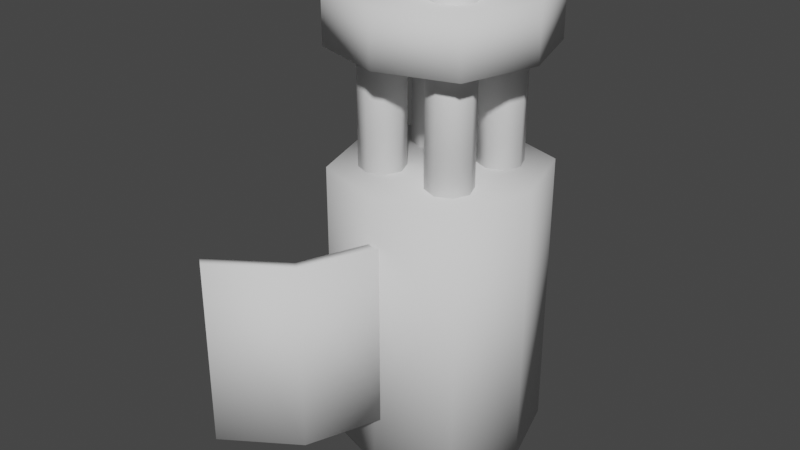 # Source: blaster_000.blend  (saved by Blender 3.0.42; exported with 4.5.12 LTS)
import bpy
from mathutils import Matrix  # noqa: F401  (used for matrix-valued properties, if any)

bpy.ops.wm.read_factory_settings(use_empty=True)
scene = bpy.context.scene
scene.name = 'Scene'

# ---- collections
col_collection = bpy.data.collections.new('Collection'); scene.collection.children.link(col_collection)

# ---- world
world_world = bpy.data.worlds.new('World'); scene.world = world_world
world_world.use_nodes = True; world_world.node_tree.nodes.clear()
_N = world_world.node_tree.nodes; _L = world_world.node_tree.links
n0 = _N.new('ShaderNodeOutputWorld'); n0.name = 'World Output'; n0.location = (300, 300)
n1 = _N.new('ShaderNodeBackground'); n1.name = 'Background'; n1.location = (10, 300)
n1.inputs[0].default_value = (0.05088, 0.05088, 0.05088, 1.0)
_L.new(n1.outputs[0], n0.inputs[0])
n0.is_active_output = True
world_world.color = (0.05088, 0.05088, 0.05088)
world_world.use_sun_shadow = False
world_world.sun_shadow_jitter_overblur = 0.0

# ---- meshes
me_cube_001 = bpy.data.meshes.new('Cube.001')
me_cube_001.from_pydata([(0.2536, 0.2536, 0.9694), (-0.2536, 0.2536, 0.9694), (0.2536, -0.2536, 0.9694), (-0.2536, -0.2536, 0.9694), (0.2536, 0.2536, 0.0006268), (-0.2536, 0.2536, 0.0006268), (0.2536, -0.2536, 0.0006268), (-0.2536, -0.2536, 0.0006268), (0.2536, 0.2536, 1.541), (-0.2536, 0.2536, 1.541), (0.2536, -0.2536, 1.541), (-0.2536, -0.2536, 1.541), (0.2536, 0.2536, 1.357), (-0.2536, 0.2536, 1.357), (0.2536, -0.2536, 1.357), (-0.2536, -0.2536, 1.357), (0.03112, -0.3013, 0.8118), (0.03112, -0.3013, 0.1837), (-0.07399, -0.5738, 0.8118), (-0.07399, -0.5738, 0.1837), (-0.3103, -0.7311, 0.8118), (-0.3103, -0.7311, 0.1837), (-2.682e-07, -0.3333, 0.9694), (2.384e-07, 0.3333, 0.9694), (-2.384e-07, -0.3333, 0.0006268), (2.682e-07, 0.3333, 0.0006268), (-2.682e-07, -0.3333, 1.541), (2.384e-07, 0.3333, 1.541), (-2.682e-07, -0.3333, 1.357), (2.384e-07, 0.3333, 1.357), (0.3333, -8.941e-08, 0.9694), (-0.3333, -5.96e-08, 0.9694), (0.3333, -8.941e-08, 0.0006268), (-0.3333, -5.96e-08, 0.0006268), (0.3333, -1.192e-07, 1.541), (-0.3333, -5.96e-08, 1.541), (0.3333, -1.192e-07, 1.357), (-0.3333, -5.96e-08, 1.357), (0.001937, -0.2779, 0.8118), (0.001937, -0.2779, 0.1837), (-0.1032, -0.5504, 0.8118), (-0.1032, -0.5504, 0.1837), (-0.3395, -0.7077, 0.8118), (-0.3395, -0.7077, 0.1837), (0.1841, 0.1841, 1.659), (0.07587, 0.1841, 1.659), (0.1841, 0.07587, 1.659), (0.07587, 0.07587, 1.659), (0.1841, 0.1841, 0.8045), (0.07587, 0.1841, 0.8045), (0.1841, 0.07587, 0.8045), (0.07587, 0.07587, 0.8045), (0.13, 0.05436, 1.659), (0.13, 0.2056, 1.659), (0.13, 0.05436, 0.8045), (0.13, 0.2056, 0.8045), (0.2056, 0.13, 1.659), (0.05436, 0.13, 1.659), (0.2056, 0.13, 0.8045), (0.05436, 0.13, 0.8045), (-0.1841, 0.1841, 1.659), (-0.07587, 0.1841, 1.659), (-0.1841, 0.07587, 1.659), (-0.07587, 0.07587, 1.659), (-0.1841, 0.1841, 0.8045), (-0.07587, 0.1841, 0.8045), (-0.1841, 0.07587, 0.8045), (-0.07587, 0.07587, 0.8045), (-0.13, 0.05436, 1.659), (-0.13, 0.2056, 1.659), (-0.13, 0.05436, 0.8045), (-0.13, 0.2056, 0.8045), (-0.2056, 0.13, 1.659), (-0.05436, 0.13, 1.659), (-0.2056, 0.13, 0.8045), (-0.05436, 0.13, 0.8045), (0.1841, -0.1841, 1.659), (0.07587, -0.1841, 1.659), (0.1841, -0.07587, 1.659), (0.07587, -0.07587, 1.659), (0.1841, -0.1841, 0.8045), (0.07587, -0.1841, 0.8045), (0.1841, -0.07587, 0.8045), (0.07587, -0.07587, 0.8045), (0.13, -0.05436, 1.659), (0.13, -0.2056, 1.659), (0.13, -0.05436, 0.8045), (0.13, -0.2056, 0.8045), (0.2056, -0.13, 1.659), (0.05436, -0.13, 1.659), (0.2056, -0.13, 0.8045), (0.05436, -0.13, 0.8045), (-0.1841, -0.1841, 1.659), (-0.07587, -0.1841, 1.659), (-0.1841, -0.07587, 1.659), (-0.07587, -0.07587, 1.659), (-0.1841, -0.1841, 0.8045), (-0.07587, -0.1841, 0.8045), (-0.1841, -0.07587, 0.8045), (-0.07587, -0.07587, 0.8045), (-0.13, -0.05436, 1.659), (-0.13, -0.2056, 1.659), (-0.13, -0.05436, 0.8045), (-0.13, -0.2056, 0.8045), (-0.2056, -0.13, 1.659), (-0.05436, -0.13, 1.659), (-0.2056, -0.13, 0.8045), (-0.05436, -0.13, 0.8045)], [], [(30, 32, 4, 0), (23, 0, 4, 25), (35, 37, 13, 9), (22, 3, 7, 24), (26, 10, 14, 28), (34, 8, 12, 36), (27, 9, 13, 29), (17, 19, 18, 16), (19, 21, 20, 18), (31, 1, 5, 33), (2, 22, 24, 6), (1, 23, 25, 5), (24, 7, 33, 5, 25, 4, 32, 6), (23, 1, 31, 3, 22, 2, 30, 0), (8, 27, 29, 12), (11, 26, 28, 15), (29, 13, 37, 15, 28, 14, 36, 12), (3, 31, 33, 7), (2, 6, 32, 30), (26, 11, 35, 9, 27, 8, 34, 10), (10, 34, 36, 14), (11, 15, 37, 35), (39, 38, 40, 41), (41, 40, 42, 43), (18, 20, 42, 40), (20, 21, 43, 42), (16, 18, 40, 38), (17, 16, 38, 39), (21, 19, 41, 43), (19, 17, 39, 41), (57, 59, 49, 45), (52, 46, 50, 54), (56, 44, 48, 58), (53, 45, 49, 55), (44, 53, 55, 48), (47, 52, 54, 51), (55, 49, 59, 51, 54, 50, 58, 48), (52, 47, 57, 45, 53, 44, 56, 46), (46, 56, 58, 50), (47, 51, 59, 57), (73, 61, 65, 75), (68, 70, 66, 62), (72, 74, 64, 60), (69, 71, 65, 61), (60, 64, 71, 69), (63, 67, 70, 68), (71, 64, 74, 66, 70, 67, 75, 65), (68, 62, 72, 60, 69, 61, 73, 63), (62, 66, 74, 72), (63, 73, 75, 67), (89, 77, 81, 91), (84, 86, 82, 78), (88, 90, 80, 76), (85, 87, 81, 77), (76, 80, 87, 85), (79, 83, 86, 84), (87, 80, 90, 82, 86, 83, 91, 81), (84, 78, 88, 76, 85, 77, 89, 79), (78, 82, 90, 88), (79, 89, 91, 83), (105, 107, 97, 93), (100, 94, 98, 102), (104, 92, 96, 106), (101, 93, 97, 103), (92, 101, 103, 96), (95, 100, 102, 99), (103, 97, 107, 99, 102, 98, 106, 96), (100, 95, 105, 93, 101, 92, 104, 94), (94, 104, 106, 98), (95, 99, 107, 105)])
me_cube_001.polygons.foreach_set('use_smooth', [True] * 70)
_uv = me_cube_001.uv_layers.new(name='UVMap')
_uv.uv.foreach_set('vector', [0.4807, 0.02096, 0.4807, 0.3543, 0.3892, 0.3543, 0.3892, 0.02096, 0.2977, 0.02096, 0.3892, 0.02096, 0.3892, 0.3543, 0.2977, 0.3543, 0.8466, 0.4092, 0.8466, 0.4723, 0.7551, 0.4723, 0.7551, 0.4092, 0.6636, 0.02096, 0.7551, 0.02096, 0.7551, 0.3543, 0.6636, 0.3543, 0.2977, 0.4092, 0.3892, 0.4092, 0.3892, 0.4723, 0.2977, 0.4723, 0.4807, 0.4092, 0.5721, 0.4092, 0.5721, 0.4723, 0.4807, 0.4723, 0.6636, 0.4092, 0.7551, 0.4092, 0.7551, 0.4723, 0.6636, 0.4723, 0.6136, 0.6808, 0.684, 0.6808, 0.684, 0.8321, 0.6136, 0.8321, 0.684, 0.6808, 0.7524, 0.6808, 0.7524, 0.8321, 0.684, 0.8321, 0.1147, 0.02096, 0.2062, 0.02096, 0.2062, 0.3543, 0.1147, 0.3543, 0.5721, 0.02096, 0.6636, 0.02096, 0.6636, 0.3543, 0.5721, 0.3543, 0.2062, 0.02096, 0.2977, 0.02096, 0.2977, 0.3543, 0.2062, 0.3543, 0.3742, 0.7815, 0.3076, 0.8024, 0.2867, 0.869, 0.3076, 0.9355, 0.3742, 0.9565, 0.4407, 0.9355, 0.4617, 0.869, 0.4407, 0.8024, 0.3742, 0.9565, 0.3076, 0.9355, 0.2867, 0.869, 0.3076, 0.8024, 0.3742, 0.7815, 0.4407, 0.8024, 0.4617, 0.869, 0.4407, 0.9355, 0.5721, 0.4092, 0.6636, 0.4092, 0.6636, 0.4723, 0.5721, 0.4723, 0.2062, 0.4092, 0.2977, 0.4092, 0.2977, 0.4723, 0.2062, 0.4723, 0.3742, 0.9565, 0.3076, 0.9355, 0.2867, 0.869, 0.3076, 0.8024, 0.3742, 0.7815, 0.4407, 0.8024, 0.4617, 0.869, 0.4407, 0.9355, 0.7551, 0.02096, 0.8466, 0.02096, 0.8466, 0.3543, 0.7551, 0.3543, 0.5721, 0.02096, 0.5721, 0.3543, 0.4807, 0.3543, 0.4807, 0.02096, 0.3742, 0.7815, 0.3076, 0.8024, 0.2867, 0.869, 0.3076, 0.9355, 0.3742, 0.9565, 0.4407, 0.9355, 0.4617, 0.869, 0.4407, 0.8024, 0.3892, 0.4092, 0.4807, 0.4092, 0.4807, 0.4723, 0.3892, 0.4723, 0.2062, 0.4092, 0.2062, 0.4723, 0.1147, 0.4723, 0.1147, 0.4092, 0.9002, 0.6808, 0.9002, 0.8321, 0.8299, 0.8321, 0.8299, 0.6808, 0.8299, 0.6808, 0.8299, 0.8321, 0.7614, 0.8321, 0.7614, 0.6808, 0.6349, 0.8992, 0.6142, 0.9644, 0.6052, 0.9644, 0.6259, 0.8992, 0.7524, 0.8321, 0.7524, 0.6808, 0.7614, 0.6808, 0.7614, 0.8321, 0.6136, 0.8321, 0.6349, 0.8992, 0.6259, 0.8992, 0.6046, 0.8321, 0.6136, 0.6808, 0.6136, 0.8321, 0.6046, 0.8321, 0.6046, 0.6808, 0.6142, 0.5485, 0.6349, 0.6137, 0.6259, 0.6137, 0.6052, 0.5485, 0.6349, 0.6137, 0.6136, 0.6808, 0.6046, 0.6808, 0.6259, 0.6137, 0.1448, 0.9188, 0.1448, 0.9188, 0.1515, 0.9357, 0.1515, 0.9357, 0.1684, 0.8953, 0.1852, 0.902, 0.1852, 0.902, 0.1684, 0.8953, 0.1919, 0.9188, 0.1852, 0.9357, 0.1852, 0.9357, 0.1919, 0.9188, 0.1684, 0.9424, 0.1515, 0.9357, 0.1515, 0.9357, 0.1684, 0.9424, 0.1852, 0.9357, 0.1684, 0.9424, 0.1684, 0.9424, 0.1852, 0.9357, 0.1515, 0.902, 0.1684, 0.8953, 0.1684, 0.8953, 0.1515, 0.902, 0.1684, 0.9424, 0.1515, 0.9357, 0.1448, 0.9188, 0.1515, 0.902, 0.1684, 0.8953, 0.1852, 0.902, 0.1919, 0.9188, 0.1852, 0.9357, 0.1684, 0.8953, 0.1515, 0.902, 0.1448, 0.9188, 0.1515, 0.9357, 0.1684, 0.9424, 0.1852, 0.9357, 0.1919, 0.9188, 0.1852, 0.902, 0.1852, 0.902, 0.1919, 0.9188, 0.1919, 0.9188, 0.1852, 0.902, 0.1515, 0.902, 0.1515, 0.902, 0.1448, 0.9188, 0.1448, 0.9188, 0.111, 0.9188, 0.1043, 0.9357, 0.1043, 0.9357, 0.111, 0.9188, 0.08744, 0.8953, 0.08744, 0.8953, 0.07059, 0.902, 0.07059, 0.902, 0.06389, 0.9188, 0.06389, 0.9188, 0.07059, 0.9357, 0.07059, 0.9357, 0.08744, 0.9424, 0.08744, 0.9424, 0.1043, 0.9357, 0.1043, 0.9357, 0.07059, 0.9357, 0.07059, 0.9357, 0.08744, 0.9424, 0.08744, 0.9424, 0.1043, 0.902, 0.1043, 0.902, 0.08744, 0.8953, 0.08744, 0.8953, 0.08744, 0.9424, 0.07059, 0.9357, 0.06389, 0.9188, 0.07059, 0.902, 0.08744, 0.8953, 0.1043, 0.902, 0.111, 0.9188, 0.1043, 0.9357, 0.08744, 0.8953, 0.07059, 0.902, 0.06389, 0.9188, 0.07059, 0.9357, 0.08744, 0.9424, 0.1043, 0.9357, 0.111, 0.9188, 0.1043, 0.902, 0.07059, 0.902, 0.07059, 0.902, 0.06389, 0.9188, 0.06389, 0.9188, 0.1043, 0.902, 0.111, 0.9188, 0.111, 0.9188, 0.1043, 0.902, 0.1448, 0.8379, 0.1515, 0.821, 0.1515, 0.821, 0.1448, 0.8379, 0.1684, 0.8614, 0.1684, 0.8614, 0.1852, 0.8547, 0.1852, 0.8547, 0.1919, 0.8379, 0.1919, 0.8379, 0.1852, 0.821, 0.1852, 0.821, 0.1684, 0.8143, 0.1684, 0.8143, 0.1515, 0.821, 0.1515, 0.821, 0.1852, 0.821, 0.1852, 0.821, 0.1684, 0.8143, 0.1684, 0.8143, 0.1515, 0.8547, 0.1515, 0.8547, 0.1684, 0.8614, 0.1684, 0.8614, 0.1684, 0.8143, 0.1852, 0.821, 0.1919, 0.8379, 0.1852, 0.8547, 0.1684, 0.8614, 0.1515, 0.8547, 0.1448, 0.8379, 0.1515, 0.821, 0.1684, 0.8614, 0.1852, 0.8547, 0.1919, 0.8379, 0.1852, 0.821, 0.1684, 0.8143, 0.1515, 0.821, 0.1448, 0.8379, 0.1515, 0.8547, 0.1852, 0.8547, 0.1852, 0.8547, 0.1919, 0.8379, 0.1919, 0.8379, 0.1515, 0.8547, 0.1448, 0.8379, 0.1448, 0.8379, 0.1515, 0.8547, 0.111, 0.8379, 0.111, 0.8379, 0.1043, 0.821, 0.1043, 0.821, 0.08744, 0.8614, 0.07059, 0.8547, 0.07059, 0.8547, 0.08744, 0.8614, 0.06389, 0.8379, 0.07059, 0.821, 0.07059, 0.821, 0.06389, 0.8379, 0.08744, 0.8143, 0.1043, 0.821, 0.1043, 0.821, 0.08744, 0.8143, 0.07059, 0.821, 0.08744, 0.8143, 0.08744, 0.8143, 0.07059, 0.821, 0.1043, 0.8547, 0.08744, 0.8614, 0.08744, 0.8614, 0.1043, 0.8547, 0.08744, 0.8143, 0.1043, 0.821, 0.111, 0.8379, 0.1043, 0.8547, 0.08744, 0.8614, 0.07059, 0.8547, 0.06389, 0.8379, 0.07059, 0.821, 0.08744, 0.8614, 0.1043, 0.8547, 0.111, 0.8379, 0.1043, 0.821, 0.08744, 0.8143, 0.07059, 0.821, 0.06389, 0.8379, 0.07059, 0.8547, 0.07059, 0.8547, 0.06389, 0.8379, 0.06389, 0.8379, 0.07059, 0.8547, 0.1043, 0.8547, 0.1043, 0.8547, 0.111, 0.8379, 0.111, 0.8379])
me_cube_001.materials.append(None)
me_cube_001.use_remesh_preserve_volume = False
me_cube_001.use_remesh_preserve_attributes = False
me_cube_001.use_mirror_vertex_groups = False
me_cube_001.update()

# ---- objects
ob_blaster_000 = bpy.data.objects.new('blaster_000', me_cube_001)

# ---- transforms, parenting, visibility, modifiers, constraints
ob_blaster_000.location = (0.0, 0.0, 0.0)
ob_blaster_000.lock_rotations_4d = False
ob_blaster_000.empty_display_type = 'ARROWS'
ob_blaster_000.lineart.crease_threshold = 0.0

# ---- collection membership
col_collection.objects.link(ob_blaster_000)

# ---- scene / render settings (as saved in the file)
scene.frame_start = 1; scene.frame_end = 250; scene.frame_set(1)
scene.render.engine = 'BLENDER_EEVEE_NEXT'
scene.cycles.sampling_pattern = 'TABULATED_SOBOL'
scene.cycles.use_light_tree = False
scene.view_settings.view_transform = 'Filmic'
bpy.context.view_layer.update()

# ---- added for rendering (the .blend has no active camera and no usable light): camera, sun
cam_auto = bpy.data.cameras.new('AutoCamera')
cam_auto.lens = 50.0
cam_auto.sensor_width = 36.0
cam_auto.clip_end = 1000.0
ob_auto_camera = bpy.data.objects.new('AutoCamera', cam_auto)
scene.collection.objects.link(ob_auto_camera)
ob_auto_camera.location = (1.92322, -2.51047, 2.37067)
ob_auto_camera.rotation_euler = (1.09748, -7.21219e-08, 0.694738)
scene.camera = ob_auto_camera
light_auto_sun = bpy.data.lights.new('AutoSun', 'SUN')
light_auto_sun.energy = 3.0
light_auto_sun.angle = 0.0523599
ob_auto_sun = bpy.data.objects.new('AutoSun', light_auto_sun)
scene.collection.objects.link(ob_auto_sun)
ob_auto_sun.rotation_euler = (0.872665, 0.174533, 0.523599)
bpy.context.view_layer.update()
